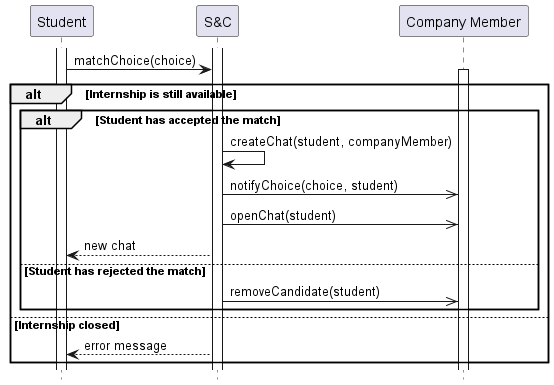

The diagram above was rendered by PlantUML. Its source (embedded in the PNG):
@startuml UC18_diagram
hide footbox

participant "Student" as ST
participant "S&C" AS S
participant "Company Member" as CM

activate ST
activate S
ST -> S: matchChoice(choice)
alt Internship is still available
    activate CM
    alt Student has accepted the match
        S -> S  : createChat(student, companyMember)
        S ->> CM : notifyChoice(choice, student)
        S ->> CM : openChat(student)
        S --> ST : new chat
    else Student has rejected the match
        S ->> CM : removeCandidate(student)
    end
else Internship closed
    S --> ST: error message
end
@enduml